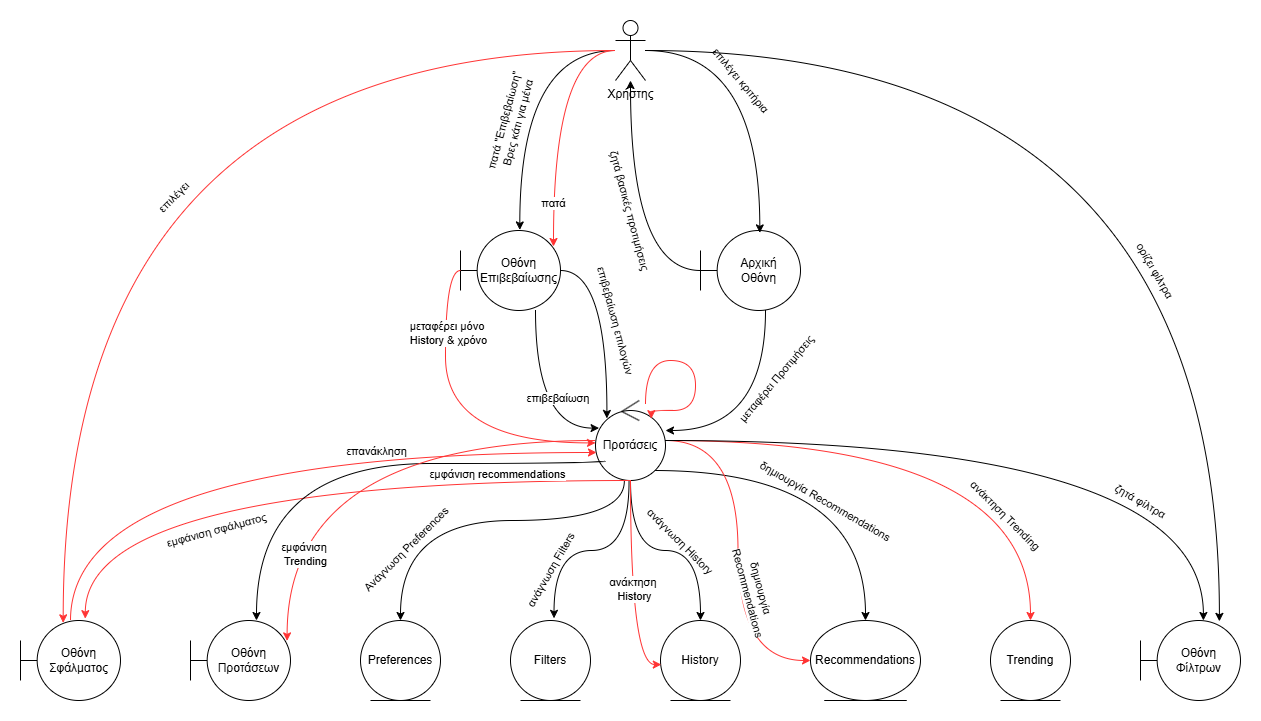

The diagram above was exported from draw.io. Its source (the exported page's mxGraphModel, read from the mxfile embedded in the PNG):
<mxGraphModel dx="2404" dy="914" grid="1" gridSize="10" guides="1" tooltips="1" connect="1" arrows="1" fold="1" page="1" pageScale="1" pageWidth="850" pageHeight="1100" math="0" shadow="0">
  <root>
    <mxCell id="0" />
    <mxCell id="1" parent="0" />
    <mxCell id="YrMFE35OVXuh5BMajmx1-1" value="Χρήστης" style="shape=umlActor;verticalLabelPosition=bottom;verticalAlign=top;html=1;" parent="1" vertex="1">
      <mxGeometry x="410" y="30" width="30" height="60" as="geometry" />
    </mxCell>
    <mxCell id="YrMFE35OVXuh5BMajmx1-17" style="edgeStyle=orthogonalEdgeStyle;curved=1;rounded=0;orthogonalLoop=1;jettySize=auto;html=1;" parent="1" source="YrMFE35OVXuh5BMajmx1-3" target="YrMFE35OVXuh5BMajmx1-1" edge="1">
      <mxGeometry relative="1" as="geometry" />
    </mxCell>
    <mxCell id="YrMFE35OVXuh5BMajmx1-18" value="ζητά βασικές προτιμήσεις" style="edgeLabel;html=1;align=center;verticalAlign=middle;resizable=0;points=[];rotation=75;" parent="YrMFE35OVXuh5BMajmx1-17" vertex="1" connectable="0">
      <mxGeometry x="0.2426" y="-8" relative="1" as="geometry">
        <mxPoint x="-8" y="31" as="offset" />
      </mxGeometry>
    </mxCell>
    <mxCell id="YrMFE35OVXuh5BMajmx1-3" value="Αρχική&lt;div&gt;&lt;span style=&quot;background-color: transparent; color: light-dark(rgb(0, 0, 0), rgb(255, 255, 255));&quot;&gt;Οθόνη&lt;/span&gt;&lt;/div&gt;" style="shape=umlBoundary;whiteSpace=wrap;html=1;" parent="1" vertex="1">
      <mxGeometry x="495" y="240" width="100" height="80" as="geometry" />
    </mxCell>
    <mxCell id="YrMFE35OVXuh5BMajmx1-4" value="Οθόνη&lt;div&gt;Επιβεβαίωσης&lt;/div&gt;" style="shape=umlBoundary;whiteSpace=wrap;html=1;" parent="1" vertex="1">
      <mxGeometry x="255" y="240" width="100" height="80" as="geometry" />
    </mxCell>
    <mxCell id="YrMFE35OVXuh5BMajmx1-39" style="edgeStyle=orthogonalEdgeStyle;curved=1;rounded=0;orthogonalLoop=1;jettySize=auto;html=1;exitX=0.412;exitY=1.006;exitDx=0;exitDy=0;exitPerimeter=0;" parent="1" source="YrMFE35OVXuh5BMajmx1-5" target="YrMFE35OVXuh5BMajmx1-8" edge="1">
      <mxGeometry relative="1" as="geometry">
        <Array as="points">
          <mxPoint x="419" y="530" />
          <mxPoint x="195" y="530" />
        </Array>
      </mxGeometry>
    </mxCell>
    <mxCell id="YrMFE35OVXuh5BMajmx1-40" value="&amp;nbsp;Ανάγνωση Preferences" style="edgeLabel;html=1;align=center;verticalAlign=middle;resizable=0;points=[];rotation=-45;" parent="YrMFE35OVXuh5BMajmx1-39" vertex="1" connectable="0">
      <mxGeometry x="-0.0267" y="2" relative="1" as="geometry">
        <mxPoint x="-82" y="28" as="offset" />
      </mxGeometry>
    </mxCell>
    <mxCell id="YrMFE35OVXuh5BMajmx1-43" style="edgeStyle=orthogonalEdgeStyle;curved=1;rounded=0;orthogonalLoop=1;jettySize=auto;html=1;" parent="1" source="YrMFE35OVXuh5BMajmx1-5" target="YrMFE35OVXuh5BMajmx1-10" edge="1">
      <mxGeometry relative="1" as="geometry" />
    </mxCell>
    <mxCell id="YrMFE35OVXuh5BMajmx1-44" value="ανάγνωση History" style="edgeLabel;html=1;align=center;verticalAlign=middle;resizable=0;points=[];rotation=45;" parent="YrMFE35OVXuh5BMajmx1-43" vertex="1" connectable="0">
      <mxGeometry x="0.1413" y="-4" relative="1" as="geometry">
        <mxPoint y="-14" as="offset" />
      </mxGeometry>
    </mxCell>
    <mxCell id="YrMFE35OVXuh5BMajmx1-45" style="edgeStyle=orthogonalEdgeStyle;curved=1;rounded=0;orthogonalLoop=1;jettySize=auto;html=1;entryX=0.5;entryY=0;entryDx=0;entryDy=0;" parent="1" source="YrMFE35OVXuh5BMajmx1-5" target="YrMFE35OVXuh5BMajmx1-11" edge="1">
      <mxGeometry relative="1" as="geometry">
        <Array as="points">
          <mxPoint x="660" y="480" />
        </Array>
      </mxGeometry>
    </mxCell>
    <mxCell id="YrMFE35OVXuh5BMajmx1-46" value="δημιουργία Recommendations" style="edgeLabel;html=1;align=center;verticalAlign=middle;resizable=0;points=[];rotation=30;" parent="YrMFE35OVXuh5BMajmx1-45" vertex="1" connectable="0">
      <mxGeometry x="-0.3148" y="-20" relative="1" as="geometry">
        <mxPoint x="48" y="10" as="offset" />
      </mxGeometry>
    </mxCell>
    <mxCell id="YrMFE35OVXuh5BMajmx1-47" style="edgeStyle=orthogonalEdgeStyle;curved=1;rounded=0;orthogonalLoop=1;jettySize=auto;html=1;entryX=0.5;entryY=0;entryDx=0;entryDy=0;strokeColor=#FF3333;" parent="1" source="YrMFE35OVXuh5BMajmx1-5" target="YrMFE35OVXuh5BMajmx1-12" edge="1">
      <mxGeometry relative="1" as="geometry" />
    </mxCell>
    <mxCell id="YrMFE35OVXuh5BMajmx1-53" value="ανάκτηση Trending" style="edgeLabel;html=1;align=center;verticalAlign=middle;resizable=0;points=[];rotation=45;" parent="YrMFE35OVXuh5BMajmx1-47" vertex="1" connectable="0">
      <mxGeometry x="0.6122" y="-41" relative="1" as="geometry">
        <mxPoint x="16" as="offset" />
      </mxGeometry>
    </mxCell>
    <mxCell id="Rkv3CzJ4GYguNhPyVvLh-12" style="edgeStyle=orthogonalEdgeStyle;curved=1;rounded=0;orthogonalLoop=1;jettySize=auto;html=1;entryX=0;entryY=0.5;entryDx=0;entryDy=0;strokeColor=#FF3333;" edge="1" parent="1" source="YrMFE35OVXuh5BMajmx1-5" target="YrMFE35OVXuh5BMajmx1-11">
      <mxGeometry relative="1" as="geometry" />
    </mxCell>
    <mxCell id="Rkv3CzJ4GYguNhPyVvLh-13" value="δημιουργία&amp;nbsp;&lt;div&gt;Recommendations&lt;/div&gt;" style="edgeLabel;html=1;align=center;verticalAlign=middle;resizable=0;points=[];rotation=75;" vertex="1" connectable="0" parent="Rkv3CzJ4GYguNhPyVvLh-12">
      <mxGeometry x="-0.0347" relative="1" as="geometry">
        <mxPoint x="17" y="47" as="offset" />
      </mxGeometry>
    </mxCell>
    <mxCell id="YrMFE35OVXuh5BMajmx1-5" value="Προτάσεις" style="ellipse;shape=umlControl;whiteSpace=wrap;html=1;" parent="1" vertex="1">
      <mxGeometry x="390" y="410" width="70" height="80" as="geometry" />
    </mxCell>
    <mxCell id="YrMFE35OVXuh5BMajmx1-6" value="Οθόνη&lt;div&gt;Σφάλματος&lt;/div&gt;" style="shape=umlBoundary;whiteSpace=wrap;html=1;" parent="1" vertex="1">
      <mxGeometry x="-185" y="630" width="100" height="80" as="geometry" />
    </mxCell>
    <mxCell id="YrMFE35OVXuh5BMajmx1-7" value="Οθόνη&lt;div&gt;Προτάσεων&lt;/div&gt;" style="shape=umlBoundary;whiteSpace=wrap;html=1;" parent="1" vertex="1">
      <mxGeometry x="-15" y="630" width="100" height="80" as="geometry" />
    </mxCell>
    <mxCell id="YrMFE35OVXuh5BMajmx1-8" value="Preferences" style="ellipse;shape=umlEntity;whiteSpace=wrap;html=1;" parent="1" vertex="1">
      <mxGeometry x="155" y="630" width="80" height="80" as="geometry" />
    </mxCell>
    <mxCell id="YrMFE35OVXuh5BMajmx1-9" value="Filters" style="ellipse;shape=umlEntity;whiteSpace=wrap;html=1;" parent="1" vertex="1">
      <mxGeometry x="305" y="630" width="80" height="80" as="geometry" />
    </mxCell>
    <mxCell id="YrMFE35OVXuh5BMajmx1-10" value="History" style="ellipse;shape=umlEntity;whiteSpace=wrap;html=1;" parent="1" vertex="1">
      <mxGeometry x="455" y="630" width="80" height="80" as="geometry" />
    </mxCell>
    <mxCell id="YrMFE35OVXuh5BMajmx1-11" value="Recommendations" style="ellipse;shape=umlEntity;whiteSpace=wrap;html=1;" parent="1" vertex="1">
      <mxGeometry x="605" y="630" width="110" height="80" as="geometry" />
    </mxCell>
    <mxCell id="YrMFE35OVXuh5BMajmx1-12" value="Trending" style="ellipse;shape=umlEntity;whiteSpace=wrap;html=1;" parent="1" vertex="1">
      <mxGeometry x="785" y="630" width="80" height="80" as="geometry" />
    </mxCell>
    <mxCell id="YrMFE35OVXuh5BMajmx1-13" value="Οθόνη&lt;div&gt;Φίλτρων&lt;/div&gt;" style="shape=umlBoundary;whiteSpace=wrap;html=1;" parent="1" vertex="1">
      <mxGeometry x="935" y="630" width="100" height="80" as="geometry" />
    </mxCell>
    <mxCell id="YrMFE35OVXuh5BMajmx1-14" style="edgeStyle=orthogonalEdgeStyle;curved=1;rounded=0;orthogonalLoop=1;jettySize=auto;html=1;entryX=0.593;entryY=-0.007;entryDx=0;entryDy=0;entryPerimeter=0;" parent="1" source="YrMFE35OVXuh5BMajmx1-1" target="YrMFE35OVXuh5BMajmx1-4" edge="1">
      <mxGeometry relative="1" as="geometry" />
    </mxCell>
    <mxCell id="YrMFE35OVXuh5BMajmx1-16" value="πατά &quot;Επιβεβαίωση&quot;&amp;nbsp;&lt;div&gt;Βρες κάτι για μένα&lt;/div&gt;" style="edgeLabel;html=1;align=center;verticalAlign=middle;resizable=0;points=[];rotation=-75;" parent="YrMFE35OVXuh5BMajmx1-14" vertex="1" connectable="0">
      <mxGeometry x="0.2148" y="12" relative="1" as="geometry">
        <mxPoint x="-21" as="offset" />
      </mxGeometry>
    </mxCell>
    <mxCell id="YrMFE35OVXuh5BMajmx1-15" style="edgeStyle=orthogonalEdgeStyle;curved=1;rounded=0;orthogonalLoop=1;jettySize=auto;html=1;entryX=0.593;entryY=0.03;entryDx=0;entryDy=0;entryPerimeter=0;" parent="1" source="YrMFE35OVXuh5BMajmx1-1" target="YrMFE35OVXuh5BMajmx1-3" edge="1">
      <mxGeometry relative="1" as="geometry" />
    </mxCell>
    <mxCell id="YrMFE35OVXuh5BMajmx1-19" value="επιλέγει κριτήρια" style="edgeLabel;html=1;align=center;verticalAlign=middle;resizable=0;points=[];rotation=50;" parent="YrMFE35OVXuh5BMajmx1-15" vertex="1" connectable="0">
      <mxGeometry x="0.0923" y="-28" relative="1" as="geometry">
        <mxPoint x="9" y="-18" as="offset" />
      </mxGeometry>
    </mxCell>
    <mxCell id="YrMFE35OVXuh5BMajmx1-21" style="edgeStyle=orthogonalEdgeStyle;curved=1;rounded=0;orthogonalLoop=1;jettySize=auto;html=1;" parent="1" source="YrMFE35OVXuh5BMajmx1-3" edge="1">
      <mxGeometry relative="1" as="geometry">
        <mxPoint x="460" y="440" as="targetPoint" />
        <Array as="points">
          <mxPoint x="560" y="440" />
          <mxPoint x="459" y="440" />
        </Array>
      </mxGeometry>
    </mxCell>
    <mxCell id="YrMFE35OVXuh5BMajmx1-22" value="μεταφέρει Προτιμήσεις" style="edgeLabel;html=1;align=center;verticalAlign=middle;resizable=0;points=[];rotation=-50;" parent="YrMFE35OVXuh5BMajmx1-21" vertex="1" connectable="0">
      <mxGeometry x="-0.1395" y="-23" relative="1" as="geometry">
        <mxPoint x="33" y="-26" as="offset" />
      </mxGeometry>
    </mxCell>
    <mxCell id="YrMFE35OVXuh5BMajmx1-23" style="edgeStyle=orthogonalEdgeStyle;curved=1;rounded=0;orthogonalLoop=1;jettySize=auto;html=1;entryX=0.163;entryY=0.224;entryDx=0;entryDy=0;entryPerimeter=0;" parent="1" source="YrMFE35OVXuh5BMajmx1-4" target="YrMFE35OVXuh5BMajmx1-5" edge="1">
      <mxGeometry relative="1" as="geometry" />
    </mxCell>
    <mxCell id="YrMFE35OVXuh5BMajmx1-24" value="επιβεβαίωση επιλογών" style="edgeLabel;html=1;align=center;verticalAlign=middle;resizable=0;points=[];rotation=75;" parent="YrMFE35OVXuh5BMajmx1-23" vertex="1" connectable="0">
      <mxGeometry x="0.1058" y="-4" relative="1" as="geometry">
        <mxPoint x="13" y="-11" as="offset" />
      </mxGeometry>
    </mxCell>
    <mxCell id="YrMFE35OVXuh5BMajmx1-25" style="edgeStyle=orthogonalEdgeStyle;curved=1;rounded=0;orthogonalLoop=1;jettySize=auto;html=1;entryX=0.051;entryY=0.345;entryDx=0;entryDy=0;entryPerimeter=0;" parent="1" source="YrMFE35OVXuh5BMajmx1-4" target="YrMFE35OVXuh5BMajmx1-5" edge="1">
      <mxGeometry relative="1" as="geometry">
        <Array as="points">
          <mxPoint x="330" y="438" />
        </Array>
      </mxGeometry>
    </mxCell>
    <mxCell id="YrMFE35OVXuh5BMajmx1-26" value="επιβεβαίωση&amp;nbsp;" style="edgeLabel;html=1;align=center;verticalAlign=middle;resizable=0;points=[];" parent="YrMFE35OVXuh5BMajmx1-25" vertex="1" connectable="0">
      <mxGeometry x="-0.0429" y="23" relative="1" as="geometry">
        <mxPoint as="offset" />
      </mxGeometry>
    </mxCell>
    <mxCell id="YrMFE35OVXuh5BMajmx1-27" style="edgeStyle=orthogonalEdgeStyle;curved=1;rounded=0;orthogonalLoop=1;jettySize=auto;html=1;entryX=0.427;entryY=0.029;entryDx=0;entryDy=0;entryPerimeter=0;fillColor=#f8cecc;strokeColor=#FF3333;" parent="1" source="YrMFE35OVXuh5BMajmx1-1" target="YrMFE35OVXuh5BMajmx1-6" edge="1">
      <mxGeometry relative="1" as="geometry" />
    </mxCell>
    <mxCell id="YrMFE35OVXuh5BMajmx1-28" value="επιλέγει" style="edgeLabel;html=1;align=center;verticalAlign=middle;resizable=0;points=[];rotation=-45;" parent="YrMFE35OVXuh5BMajmx1-27" vertex="1" connectable="0">
      <mxGeometry x="0.263" y="112" relative="1" as="geometry">
        <mxPoint x="-2" y="-11" as="offset" />
      </mxGeometry>
    </mxCell>
    <mxCell id="YrMFE35OVXuh5BMajmx1-32" style="edgeStyle=orthogonalEdgeStyle;curved=1;rounded=0;orthogonalLoop=1;jettySize=auto;html=1;entryX=0.014;entryY=0.65;entryDx=0;entryDy=0;entryPerimeter=0;fillColor=#f8cecc;strokeColor=#FF3333;" parent="1" source="YrMFE35OVXuh5BMajmx1-6" target="YrMFE35OVXuh5BMajmx1-5" edge="1">
      <mxGeometry relative="1" as="geometry">
        <Array as="points">
          <mxPoint x="-135" y="462" />
        </Array>
      </mxGeometry>
    </mxCell>
    <mxCell id="YrMFE35OVXuh5BMajmx1-33" value="επανάκληση" style="edgeLabel;html=1;align=center;verticalAlign=middle;resizable=0;points=[];" parent="YrMFE35OVXuh5BMajmx1-32" vertex="1" connectable="0">
      <mxGeometry x="0.3154" y="-8" relative="1" as="geometry">
        <mxPoint x="17" y="-10" as="offset" />
      </mxGeometry>
    </mxCell>
    <mxCell id="YrMFE35OVXuh5BMajmx1-35" style="edgeStyle=orthogonalEdgeStyle;curved=1;rounded=0;orthogonalLoop=1;jettySize=auto;html=1;entryX=0.648;entryY=-0.023;entryDx=0;entryDy=0;entryPerimeter=0;strokeColor=#FF3333;" parent="1" source="YrMFE35OVXuh5BMajmx1-5" target="YrMFE35OVXuh5BMajmx1-6" edge="1">
      <mxGeometry relative="1" as="geometry">
        <Array as="points">
          <mxPoint x="-120" y="490" />
        </Array>
      </mxGeometry>
    </mxCell>
    <mxCell id="YrMFE35OVXuh5BMajmx1-36" value="εμφάνιση σφάλματος" style="edgeLabel;html=1;align=center;verticalAlign=middle;resizable=0;points=[];rotation=-15;" parent="YrMFE35OVXuh5BMajmx1-35" vertex="1" connectable="0">
      <mxGeometry x="0.0629" y="23" relative="1" as="geometry">
        <mxPoint x="-52" y="27" as="offset" />
      </mxGeometry>
    </mxCell>
    <mxCell id="YrMFE35OVXuh5BMajmx1-37" style="edgeStyle=orthogonalEdgeStyle;curved=1;rounded=0;orthogonalLoop=1;jettySize=auto;html=1;exitX=0.14;exitY=0.84;exitDx=0;exitDy=0;exitPerimeter=0;" parent="1" target="YrMFE35OVXuh5BMajmx1-7" edge="1">
      <mxGeometry relative="1" as="geometry">
        <mxPoint x="399.8000000000002" y="470.00000000000006" as="sourcePoint" />
        <mxPoint x="51.200000000000045" y="620.3199999999999" as="targetPoint" />
        <Array as="points">
          <mxPoint x="400" y="473" />
          <mxPoint x="51" y="473" />
        </Array>
      </mxGeometry>
    </mxCell>
    <mxCell id="YrMFE35OVXuh5BMajmx1-38" value="εμφάνιση recommendations" style="edgeLabel;html=1;align=center;verticalAlign=middle;resizable=0;points=[];" parent="YrMFE35OVXuh5BMajmx1-37" vertex="1" connectable="0">
      <mxGeometry x="-0.2523" y="1" relative="1" as="geometry">
        <mxPoint x="79" y="9" as="offset" />
      </mxGeometry>
    </mxCell>
    <mxCell id="YrMFE35OVXuh5BMajmx1-41" style="edgeStyle=orthogonalEdgeStyle;curved=1;rounded=0;orthogonalLoop=1;jettySize=auto;html=1;entryX=0.544;entryY=-0.027;entryDx=0;entryDy=0;entryPerimeter=0;exitX=0.479;exitY=1.01;exitDx=0;exitDy=0;exitPerimeter=0;" parent="1" source="YrMFE35OVXuh5BMajmx1-5" target="YrMFE35OVXuh5BMajmx1-9" edge="1">
      <mxGeometry relative="1" as="geometry" />
    </mxCell>
    <mxCell id="YrMFE35OVXuh5BMajmx1-42" value="ανάγνωση Filters" style="edgeLabel;html=1;align=center;verticalAlign=middle;resizable=0;points=[];rotation=-60;" parent="YrMFE35OVXuh5BMajmx1-41" vertex="1" connectable="0">
      <mxGeometry x="0.6172" y="3" relative="1" as="geometry">
        <mxPoint x="-7" y="-7" as="offset" />
      </mxGeometry>
    </mxCell>
    <mxCell id="YrMFE35OVXuh5BMajmx1-48" style="edgeStyle=orthogonalEdgeStyle;curved=1;rounded=0;orthogonalLoop=1;jettySize=auto;html=1;entryX=0.629;entryY=0;entryDx=0;entryDy=0;entryPerimeter=0;" parent="1" source="YrMFE35OVXuh5BMajmx1-5" target="YrMFE35OVXuh5BMajmx1-13" edge="1">
      <mxGeometry relative="1" as="geometry" />
    </mxCell>
    <mxCell id="YrMFE35OVXuh5BMajmx1-51" value="ζητά φίλτρα" style="edgeLabel;html=1;align=center;verticalAlign=middle;resizable=0;points=[];rotation=30;" parent="YrMFE35OVXuh5BMajmx1-48" vertex="1" connectable="0">
      <mxGeometry x="0.7042" y="-68" relative="1" as="geometry">
        <mxPoint x="5" y="-14" as="offset" />
      </mxGeometry>
    </mxCell>
    <mxCell id="YrMFE35OVXuh5BMajmx1-49" style="edgeStyle=orthogonalEdgeStyle;curved=1;rounded=0;orthogonalLoop=1;jettySize=auto;html=1;entryX=0.789;entryY=0.011;entryDx=0;entryDy=0;entryPerimeter=0;" parent="1" source="YrMFE35OVXuh5BMajmx1-1" target="YrMFE35OVXuh5BMajmx1-13" edge="1">
      <mxGeometry relative="1" as="geometry" />
    </mxCell>
    <mxCell id="YrMFE35OVXuh5BMajmx1-50" value="ορίζει φίλτρα" style="edgeLabel;html=1;align=center;verticalAlign=middle;resizable=0;points=[];rotation=60;" parent="YrMFE35OVXuh5BMajmx1-49" vertex="1" connectable="0">
      <mxGeometry x="0.3419" y="-94" relative="1" as="geometry">
        <mxPoint x="30" y="25" as="offset" />
      </mxGeometry>
    </mxCell>
    <mxCell id="Rkv3CzJ4GYguNhPyVvLh-1" style="edgeStyle=orthogonalEdgeStyle;rounded=0;orthogonalLoop=1;jettySize=auto;html=1;entryX=0.966;entryY=0.255;entryDx=0;entryDy=0;entryPerimeter=0;curved=1;strokeColor=#FF3333;" edge="1" parent="1" source="YrMFE35OVXuh5BMajmx1-5" target="YrMFE35OVXuh5BMajmx1-7">
      <mxGeometry relative="1" as="geometry" />
    </mxCell>
    <mxCell id="Rkv3CzJ4GYguNhPyVvLh-2" value="εμφάνιση&amp;nbsp;&lt;div&gt;Trending&lt;/div&gt;" style="edgeLabel;html=1;align=center;verticalAlign=middle;resizable=0;points=[];" vertex="1" connectable="0" parent="Rkv3CzJ4GYguNhPyVvLh-1">
      <mxGeometry x="0.6572" y="18" relative="1" as="geometry">
        <mxPoint as="offset" />
      </mxGeometry>
    </mxCell>
    <mxCell id="Rkv3CzJ4GYguNhPyVvLh-3" style="edgeStyle=orthogonalEdgeStyle;rounded=0;orthogonalLoop=1;jettySize=auto;html=1;entryX=0.93;entryY=0.2;entryDx=0;entryDy=0;entryPerimeter=0;curved=1;strokeColor=#FF3333;" edge="1" parent="1" source="YrMFE35OVXuh5BMajmx1-1" target="YrMFE35OVXuh5BMajmx1-4">
      <mxGeometry relative="1" as="geometry" />
    </mxCell>
    <mxCell id="Rkv3CzJ4GYguNhPyVvLh-4" value="πατά" style="edgeLabel;html=1;align=center;verticalAlign=middle;resizable=0;points=[];" vertex="1" connectable="0" parent="Rkv3CzJ4GYguNhPyVvLh-3">
      <mxGeometry x="0.6605" y="-1" relative="1" as="geometry">
        <mxPoint as="offset" />
      </mxGeometry>
    </mxCell>
    <mxCell id="Rkv3CzJ4GYguNhPyVvLh-8" style="edgeStyle=orthogonalEdgeStyle;curved=1;rounded=0;orthogonalLoop=1;jettySize=auto;html=1;entryX=0;entryY=0.53;entryDx=0;entryDy=0;entryPerimeter=0;strokeColor=#FF3333;" edge="1" parent="1" source="YrMFE35OVXuh5BMajmx1-4" target="YrMFE35OVXuh5BMajmx1-5">
      <mxGeometry relative="1" as="geometry">
        <Array as="points">
          <mxPoint x="240" y="280" />
          <mxPoint x="240" y="452" />
        </Array>
      </mxGeometry>
    </mxCell>
    <mxCell id="Rkv3CzJ4GYguNhPyVvLh-9" value="μεταφέρει μόνο&amp;nbsp;&lt;div&gt;History &amp;amp; χρόνο&lt;/div&gt;" style="edgeLabel;html=1;align=center;verticalAlign=middle;resizable=0;points=[];" vertex="1" connectable="0" parent="Rkv3CzJ4GYguNhPyVvLh-8">
      <mxGeometry x="-0.5422" y="2" relative="1" as="geometry">
        <mxPoint as="offset" />
      </mxGeometry>
    </mxCell>
    <mxCell id="Rkv3CzJ4GYguNhPyVvLh-10" style="edgeStyle=orthogonalEdgeStyle;curved=1;rounded=0;orthogonalLoop=1;jettySize=auto;html=1;entryX=0.01;entryY=0.551;entryDx=0;entryDy=0;entryPerimeter=0;strokeColor=#FF3333;" edge="1" parent="1" source="YrMFE35OVXuh5BMajmx1-5" target="YrMFE35OVXuh5BMajmx1-10">
      <mxGeometry relative="1" as="geometry" />
    </mxCell>
    <mxCell id="Rkv3CzJ4GYguNhPyVvLh-11" value="ανάκτηση&amp;nbsp;&lt;div&gt;History&lt;/div&gt;" style="edgeLabel;html=1;align=center;verticalAlign=middle;resizable=0;points=[];" vertex="1" connectable="0" parent="Rkv3CzJ4GYguNhPyVvLh-10">
      <mxGeometry x="0.0073" y="3" relative="1" as="geometry">
        <mxPoint as="offset" />
      </mxGeometry>
    </mxCell>
    <mxCell id="Rkv3CzJ4GYguNhPyVvLh-16" style="edgeStyle=orthogonalEdgeStyle;curved=1;rounded=0;orthogonalLoop=1;jettySize=auto;html=1;entryX=0.797;entryY=0.227;entryDx=0;entryDy=0;entryPerimeter=0;strokeColor=#FF3333;" edge="1" parent="1" source="YrMFE35OVXuh5BMajmx1-5" target="YrMFE35OVXuh5BMajmx1-5">
      <mxGeometry relative="1" as="geometry">
        <Array as="points">
          <mxPoint x="440" y="370" />
          <mxPoint x="490" y="370" />
          <mxPoint x="490" y="420" />
          <mxPoint x="446" y="420" />
        </Array>
      </mxGeometry>
    </mxCell>
  </root>
</mxGraphModel>